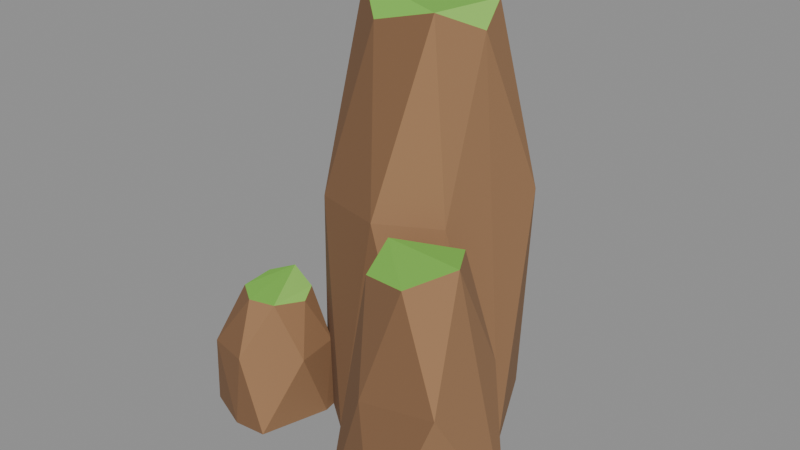 # Source: rock_tallB.blend  (saved by Blender 5.2.45; exported with 4.5.12 LTS)
import bpy
from mathutils import Matrix  # noqa: F401  (used for matrix-valued properties, if any)

bpy.ops.wm.read_factory_settings(use_empty=True)
scene = bpy.context.scene
scene.name = 'Scene'

# ---- collections
col_col_lowpoly = bpy.data.collections.new('COL_LowPoly'); scene.collection.children.link(col_col_lowpoly)

# ---- images (referenced by path relative to the original .blend; pixels are not part of the script)
import os
ASSET_DIR = os.environ.get("B2B_ASSET_DIR", "")  # directory of the original .blend (textures are referenced by path, not embedded)
HERE = os.path.dirname(os.path.abspath(__file__))  # packed textures are extracted next to this script under _unpacked/

def load_image(name, relpath, width, height, colorspace="sRGB"):
    """Load a texture the original file referenced (path relative to the .blend, or extracted next to this script)."""
    p = next((c for c in (os.path.join(HERE, relpath), os.path.join(ASSET_DIR, relpath)) if relpath and os.path.exists(c)), "")
    if p:
        img = bpy.data.images.load(p, check_existing=True)
        img.name = name
    else:  # same state as the original file: an image datablock whose file is absent (Cycles renders it pink)
        img = bpy.data.images.new(name, width, height)
        img.source = "FILE"
        img.filepath = "//" + (relpath or name)
    img.colorspace_settings.name = colorspace
    return img
img_rock_tallb_basecolor = load_image('rock_tallB_BaseColor', '_unpacked/rock_tallB_BaseColor.8cf2768a.png', 112, 16, 'sRGB')
img_rock_tallb_maskmap = load_image('rock_tallB_MaskMap', '_unpacked/rock_tallB_MaskMap.37e9bd9d.png', 112, 16, 'Non-Color')

# ---- materials (node trees are filled in below, after node groups)
mat_m_rock_tallb = bpy.data.materials.new('M_rock_tallB')

# ---- material node trees
mat_m_rock_tallb.use_nodes = True; mat_m_rock_tallb.node_tree.nodes.clear()
_N = mat_m_rock_tallb.node_tree.nodes; _L = mat_m_rock_tallb.node_tree.links
n0 = _N.new('ShaderNodeBsdfPrincipled'); n0.name = 'Principled BSDF'; n0.location = (-200, 100)
n0.inputs[10].default_value = 0.005
n1 = _N.new('ShaderNodeOutputMaterial'); n1.name = 'Material Output'; n1.location = (200, 100)
n2 = _N.new('ShaderNodeTexImage'); n2.name = 'Image Texture'; n2.location = (0, 0)
n2.image = img_rock_tallb_basecolor
n2.interpolation = 'Closest'
n3 = _N.new('ShaderNodeTexImage'); n3.name = 'Image Texture.001'; n3.location = (0, 0)
n3.image = img_rock_tallb_maskmap
n3.interpolation = 'Closest'
n4 = _N.new('ShaderNodeSeparateColor'); n4.name = 'Separate Color'; n4.location = (0, 0)
n5 = _N.new('ShaderNodeMath'); n5.name = 'Math'; n5.location = (0, 0)
n5.operation = 'SUBTRACT'
n5.inputs[0].default_value = 1.0
_L.new(n0.outputs[0], n1.inputs[0])
_L.new(n2.outputs[0], n0.inputs[0])
_L.new(n3.outputs[0], n4.inputs[0])
_L.new(n4.outputs[0], n0.inputs[1])
_L.new(n3.outputs[1], n5.inputs[1])
_L.new(n5.outputs[0], n0.inputs[2])
n1.is_active_output = True

# ---- meshes
me_rock_tallb = bpy.data.meshes.new('rock_tallB')
me_rock_tallb.from_pydata([(0.2181, 0.01141, 0.0), (0.1216, 0.2143, 0.0), (-0.07034, 0.281, 0.0), (-0.1706, 0.1627, 0.0), (-0.172, -0.06037, 0.0), (-0.05244, -0.1523, 0.0), (0.135, -0.1158, 0.0), (0.1683, 0.172, 0.484), (0.06635, 0.2393, 0.484), (-0.1068, 0.2274, 0.484), (-0.2028, 0.09358, 0.484), (-0.1196, -0.1078, 0.484), (0.02407, -0.1406, 0.484), (0.1429, -0.07554, 0.484), (0.08489, 0.1499, 0.844), (-0.03535, 0.1714, 0.8337), (-0.115, 0.08576, 0.8255), (-0.1185, 0.01327, 0.8762), (-0.03335, -0.06012, 0.8288), (0.07634, -0.03099, 0.8541), (0.1198, 0.0607, 0.8105), (0.3474, -0.1508, 0.0), (0.2387, -0.06486, 0.0), (0.02254, -0.138, 0.0), (0.07775, -0.3307, 0.0), (0.2159, -0.3658, 0.0), (0.2743, -0.0944, 0.275), (0.1042, -0.07709, 0.275), (0.03016, -0.1837, 0.275), (0.1677, -0.3396, 0.275), (0.3016, -0.304, 0.275), (0.2234, -0.1246, 0.4933), (0.09023, -0.1698, 0.49), (0.1121, -0.2535, 0.4604), (0.2126, -0.2813, 0.4788), (0.263, -0.1932, 0.4981), (-0.117, -0.1253, 0.0), (-0.1302, -0.04916, 0.0), (-0.25, -0.026, 0.0), (-0.313, -0.07698, 0.0), (-0.3211, -0.2349, 0.0), (-0.2283, -0.2731, 0.0), (-0.1591, -0.2668, 0.0), (-0.1257, -0.09409, 0.154), (-0.2121, -0.03487, 0.154), (-0.285, -0.05561, 0.154), (-0.3258, -0.1556, 0.154), (-0.3028, -0.245, 0.154), (-0.2163, -0.2646, 0.154), (-0.1152, -0.1864, 0.154), (-0.1739, -0.09696, 0.2628), (-0.2408, -0.07559, 0.2781), (-0.276, -0.1146, 0.2705), (-0.2732, -0.1858, 0.2678), (-0.2278, -0.217, 0.265), (-0.1754, -0.2012, 0.2632), (-0.1551, -0.1361, 0.252)], [], [(6, 12, 5), (12, 11, 5), (11, 4, 5), (4, 3, 2), (4, 2, 1), (4, 1, 0), (4, 0, 6), (4, 6, 5), (0, 13, 6), (13, 12, 6), (13, 19, 12), (19, 18, 12), (18, 11, 12), (18, 17, 11), (17, 10, 11), (10, 4, 11), (10, 3, 4), (1, 7, 0), (7, 20, 0), (20, 13, 0), (20, 19, 13), (20, 14, 19), (14, 17, 19), (17, 18, 19), (14, 15, 17), (15, 16, 17), (16, 10, 17), (16, 9, 10), (9, 3, 10), (9, 2, 3), (2, 8, 1), (8, 7, 1), (8, 14, 7), (14, 20, 7), (8, 15, 14), (8, 9, 15), (9, 16, 15), (8, 2, 9), (25, 24, 23), (25, 23, 22), (25, 22, 21), (22, 26, 21), (26, 35, 21), (35, 30, 21), (30, 25, 21), (30, 29, 25), (29, 24, 25), (23, 27, 22), (27, 26, 22), (31, 35, 26), (27, 31, 26), (31, 32, 35), (32, 34, 35), (34, 30, 35), (34, 29, 30), (29, 33, 24), (33, 28, 24), (28, 23, 24), (34, 33, 29), (28, 27, 23), (28, 32, 27), (32, 31, 27), (33, 34, 32), (28, 33, 32), (42, 48, 41), (48, 47, 41), (47, 40, 41), (40, 39, 38), (40, 38, 37), (40, 37, 36), (40, 36, 42), (40, 42, 41), (36, 49, 42), (49, 55, 42), (55, 48, 42), (55, 54, 48), (54, 47, 48), (54, 53, 47), (53, 46, 47), (46, 40, 47), (46, 39, 40), (37, 43, 36), (43, 49, 36), (43, 56, 49), (56, 55, 49), (56, 50, 55), (50, 51, 55), (51, 54, 55), (51, 53, 54), (51, 52, 53), (52, 46, 53), (52, 45, 46), (45, 39, 46), (45, 38, 39), (38, 44, 37), (44, 43, 37), (44, 50, 43), (50, 56, 43), (44, 51, 50), (44, 45, 51), (45, 52, 51), (44, 38, 45)])
_uv = me_rock_tallb.uv_layers.new(name='UVMap')
_uv.uv.foreach_set('vector', [0.2143, 0.5, 0.2143, 0.5, 0.2143, 0.5, 0.2143, 0.5, 0.2143, 0.5, 0.2143, 0.5, 0.2143, 0.5, 0.2143, 0.5, 0.2143, 0.5, 0.07143, 0.5, 0.07143, 0.5, 0.07143, 0.5, 0.07143, 0.5, 0.07143, 0.5, 0.07143, 0.5, 0.07143, 0.5, 0.07143, 0.5, 0.07143, 0.5, 0.07143, 0.5, 0.07143, 0.5, 0.07143, 0.5, 0.07143, 0.5, 0.07143, 0.5, 0.07143, 0.5, 0.07143, 0.5, 0.07143, 0.5, 0.07143, 0.5, 0.07143, 0.5, 0.07143, 0.5, 0.07143, 0.5, 0.07143, 0.5, 0.07143, 0.5, 0.07143, 0.5, 0.2143, 0.5, 0.2143, 0.5, 0.2143, 0.5, 0.2143, 0.5, 0.2143, 0.5, 0.2143, 0.5, 0.2143, 0.5, 0.2143, 0.5, 0.2143, 0.5, 0.2143, 0.5, 0.2143, 0.5, 0.2143, 0.5, 0.2143, 0.5, 0.2143, 0.5, 0.2143, 0.5, 0.2143, 0.5, 0.2143, 0.5, 0.2143, 0.5, 0.07143, 0.5, 0.07143, 0.5, 0.07143, 0.5, 0.07143, 0.5, 0.07143, 0.5, 0.07143, 0.5, 0.07143, 0.5, 0.07143, 0.5, 0.07143, 0.5, 0.07143, 0.5, 0.07143, 0.5, 0.07143, 0.5, 0.5, 0.5, 0.5, 0.5, 0.5, 0.5, 0.3571, 0.5, 0.3571, 0.5, 0.3571, 0.5, 0.3571, 0.5, 0.3571, 0.5, 0.3571, 0.5, 0.3571, 0.5, 0.3571, 0.5, 0.3571, 0.5, 0.3571, 0.5, 0.3571, 0.5, 0.3571, 0.5, 0.2143, 0.5, 0.2143, 0.5, 0.2143, 0.5, 0.07143, 0.5, 0.07143, 0.5, 0.07143, 0.5, 0.07143, 0.5, 0.07143, 0.5, 0.07143, 0.5, 0.07143, 0.5, 0.07143, 0.5, 0.07143, 0.5, 0.07143, 0.5, 0.07143, 0.5, 0.07143, 0.5, 0.07143, 0.5, 0.07143, 0.5, 0.07143, 0.5, 0.07143, 0.5, 0.07143, 0.5, 0.07143, 0.5, 0.07143, 0.5, 0.07143, 0.5, 0.07143, 0.5, 0.07143, 0.5, 0.07143, 0.5, 0.07143, 0.5, 0.07143, 0.5, 0.07143, 0.5, 0.07143, 0.5, 0.07143, 0.5, 0.07143, 0.5, 0.07143, 0.5, 0.07143, 0.5, 0.07143, 0.5, 0.07143, 0.5, 0.07143, 0.5, 0.07143, 0.5, 0.07143, 0.5, 0.07143, 0.5, 0.07143, 0.5, 0.07143, 0.5, 0.07143, 0.5, 0.07143, 0.5, 0.07143, 0.5, 0.07143, 0.5, 0.07143, 0.5, 0.07143, 0.5, 0.07143, 0.5, 0.07143, 0.5, 0.07143, 0.5, 0.07143, 0.5, 0.07143, 0.5, 0.07143, 0.5, 0.07143, 0.5, 0.07143, 0.5, 0.07143, 0.5, 0.2143, 0.5, 0.2143, 0.5, 0.2143, 0.5, 0.2143, 0.5, 0.2143, 0.5, 0.2143, 0.5, 0.07143, 0.5, 0.07143, 0.5, 0.07143, 0.5, 0.07143, 0.5, 0.07143, 0.5, 0.07143, 0.5, 0.07143, 0.5, 0.07143, 0.5, 0.07143, 0.5, 0.07143, 0.5, 0.07143, 0.5, 0.07143, 0.5, 0.3571, 0.5, 0.3571, 0.5, 0.3571, 0.5, 0.3571, 0.5, 0.3571, 0.5, 0.3571, 0.5, 0.07143, 0.5, 0.07143, 0.5, 0.07143, 0.5, 0.2143, 0.5, 0.2143, 0.5, 0.2143, 0.5, 0.2143, 0.5, 0.2143, 0.5, 0.2143, 0.5, 0.2143, 0.5, 0.2143, 0.5, 0.2143, 0.5, 0.2143, 0.5, 0.2143, 0.5, 0.2143, 0.5, 0.2143, 0.5, 0.2143, 0.5, 0.2143, 0.5, 0.07143, 0.5, 0.07143, 0.5, 0.07143, 0.5, 0.07143, 0.5, 0.07143, 0.5, 0.07143, 0.5, 0.07143, 0.5, 0.07143, 0.5, 0.07143, 0.5, 0.3571, 0.5, 0.3571, 0.5, 0.3571, 0.5, 0.2143, 0.5, 0.2143, 0.5, 0.2143, 0.5, 0.2143, 0.5, 0.2143, 0.5, 0.2143, 0.5, 0.2143, 0.5, 0.2143, 0.5, 0.2143, 0.5, 0.2143, 0.5, 0.2143, 0.5, 0.2143, 0.5, 0.07143, 0.5, 0.07143, 0.5, 0.07143, 0.5, 0.07143, 0.5, 0.07143, 0.5, 0.07143, 0.5, 0.07143, 0.5, 0.07143, 0.5, 0.07143, 0.5, 0.07143, 0.5, 0.07143, 0.5, 0.07143, 0.5, 0.07143, 0.5, 0.07143, 0.5, 0.07143, 0.5, 0.07143, 0.5, 0.07143, 0.5, 0.07143, 0.5, 0.07143, 0.5, 0.07143, 0.5, 0.07143, 0.5, 0.07143, 0.5, 0.07143, 0.5, 0.07143, 0.5, 0.07143, 0.5, 0.07143, 0.5, 0.07143, 0.5, 0.2143, 0.5, 0.2143, 0.5, 0.2143, 0.5, 0.2143, 0.5, 0.2143, 0.5, 0.2143, 0.5, 0.2143, 0.5, 0.2143, 0.5, 0.2143, 0.5, 0.2143, 0.5, 0.2143, 0.5, 0.2143, 0.5, 0.2143, 0.5, 0.2143, 0.5, 0.2143, 0.5, 0.07143, 0.5, 0.07143, 0.5, 0.07143, 0.5, 0.07143, 0.5, 0.07143, 0.5, 0.07143, 0.5, 0.07143, 0.5, 0.07143, 0.5, 0.07143, 0.5, 0.07143, 0.5, 0.07143, 0.5, 0.07143, 0.5, 0.5, 0.5, 0.5, 0.5, 0.5, 0.5, 0.5, 0.5, 0.5, 0.5, 0.5, 0.5, 0.3571, 0.5, 0.3571, 0.5, 0.3571, 0.5, 0.3571, 0.5, 0.3571, 0.5, 0.3571, 0.5, 0.3571, 0.5, 0.3571, 0.5, 0.3571, 0.5, 0.2143, 0.5, 0.2143, 0.5, 0.2143, 0.5, 0.07143, 0.5, 0.07143, 0.5, 0.07143, 0.5, 0.07143, 0.5, 0.07143, 0.5, 0.07143, 0.5, 0.07143, 0.5, 0.07143, 0.5, 0.07143, 0.5, 0.07143, 0.5, 0.07143, 0.5, 0.07143, 0.5, 0.07143, 0.5, 0.07143, 0.5, 0.07143, 0.5, 0.07143, 0.5, 0.07143, 0.5, 0.07143, 0.5, 0.07143, 0.5, 0.07143, 0.5, 0.07143, 0.5, 0.07143, 0.5, 0.07143, 0.5, 0.07143, 0.5, 0.07143, 0.5, 0.07143, 0.5, 0.07143, 0.5, 0.07143, 0.5, 0.07143, 0.5, 0.07143, 0.5, 0.07143, 0.5, 0.07143, 0.5, 0.07143, 0.5])
me_rock_tallb.materials.append(mat_m_rock_tallb)
me_rock_tallb.update()

# ---- objects
ob_rock_tallb = bpy.data.objects.new('rock_tallB', me_rock_tallb)

# ---- transforms, parenting, visibility, modifiers, constraints
ob_rock_tallb.location = (0.0, 0.0, 0.0)

# ---- collection membership
col_col_lowpoly.objects.link(ob_rock_tallb)

# ---- scene / render settings (as saved in the file)
scene.frame_start = 1; scene.frame_end = 250; scene.frame_set(1)
scene.render.engine = 'BLENDER_EEVEE_NEXT'
scene.render.bake_bias = 0.0
scene.render.bake_samples = 0
scene.render.compositor_device = 'GPU'
scene.eevee.use_volume_custom_range = False
scene.eevee.fast_gi_thickness_near = 0.1
scene.eevee.fast_gi_thickness_far = 0.0
scene.eevee.ray_tracing_options.screen_trace_thickness = 0.1
bpy.context.view_layer.update()

# ---- added for rendering (the .blend has no active camera and no usable light): camera, sun + grey world if the file has none
cam_auto = bpy.data.cameras.new('AutoCamera')
cam_auto.lens = 50.0
cam_auto.sensor_width = 36.0
cam_auto.clip_end = 1000.0
ob_auto_camera = bpy.data.objects.new('AutoCamera', cam_auto)
scene.collection.objects.link(ob_auto_camera)
ob_auto_camera.location = (1.19539, -1.46389, 1.38576)
ob_auto_camera.rotation_euler = (1.09748, -7.21219e-08, 0.694738)
scene.camera = ob_auto_camera
light_auto_sun = bpy.data.lights.new('AutoSun', 'SUN')
light_auto_sun.energy = 3.0
light_auto_sun.angle = 0.0523599
ob_auto_sun = bpy.data.objects.new('AutoSun', light_auto_sun)
scene.collection.objects.link(ob_auto_sun)
ob_auto_sun.rotation_euler = (0.872665, 0.174533, 0.523599)
if scene.world is None:
    world_auto = bpy.data.worlds.new('AutoWorld')
    world_auto.color = (0.3, 0.3, 0.3)
    scene.world = world_auto
bpy.context.view_layer.update()
